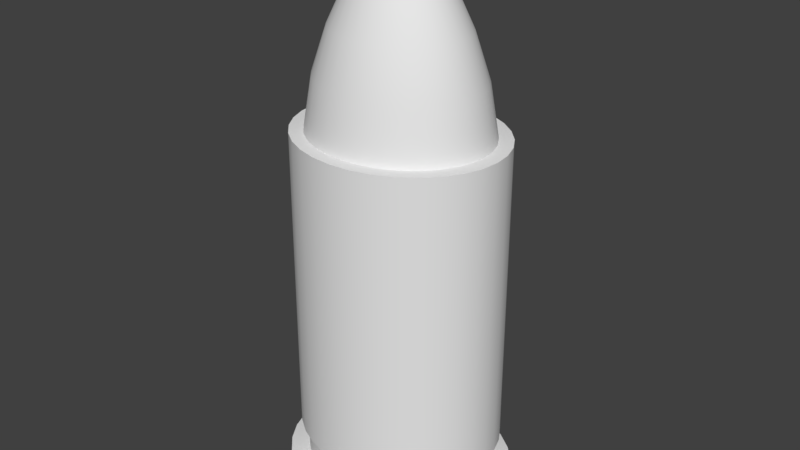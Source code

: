 # Source: bullet.blend  (saved by Blender 2.79.0; exported with 4.5.12 LTS)
import bpy
from mathutils import Matrix  # noqa: F401  (used for matrix-valued properties, if any)

bpy.ops.wm.read_factory_settings(use_empty=True)
scene = bpy.context.scene
scene.name = 'Scene'

# ---- collections
col_collection_1 = bpy.data.collections.new('Collection 1'); scene.collection.children.link(col_collection_1)

# ---- world
world_world = bpy.data.worlds.new('World'); scene.world = world_world
world_world.color = (0.05088, 0.05088, 0.05088)
world_world.use_sun_shadow = False
world_world.sun_shadow_jitter_overblur = 0.0
world_world.cycles.sampling_method = 'MANUAL'

# ---- meshes
me_cylinder_001 = bpy.data.meshes.new('Cylinder.001')
me_cylinder_001.from_pydata([(-1.297, 0.08593, -2.384e-07), (1.346, 0.5062, 0.0), (-1.297, 0.08428, -0.01927), (1.346, 0.4965, -0.1135), (-1.297, 0.07939, -0.03781), (1.346, 0.4677, -0.2227), (-1.297, 0.07145, -0.05488), (1.346, 0.4209, -0.3233), (-1.297, 0.06077, -0.06985), (1.346, 0.3579, -0.4115), (-1.297, 0.04774, -0.08214), (1.346, 0.2812, -0.4839), (-1.297, 0.03289, -0.09127), (1.346, 0.1937, -0.5376), (-1.297, 0.01677, -0.09689), (1.346, 0.09876, -0.5708), (-1.297, 1.611e-07, -0.09879), (1.346, 2.449e-07, -0.5819), (-1.297, -0.01676, -0.09689), (1.346, -0.09876, -0.5708), (-1.297, -0.03289, -0.09127), (1.346, -0.1937, -0.5376), (-1.297, -0.04774, -0.08214), (1.346, -0.2812, -0.4839), (-1.297, -0.06076, -0.06985), (1.346, -0.3579, -0.4115), (-1.297, -0.07145, -0.05488), (1.346, -0.4209, -0.3233), (-1.297, -0.07939, -0.03781), (1.346, -0.4677, -0.2227), (-1.297, -0.08428, -0.01927), (1.346, -0.4965, -0.1135), (-1.297, -0.08593, -2.384e-07), (1.346, -0.5062, 0.0), (-1.297, -0.08428, 0.01927), (1.346, -0.4965, 0.1135), (-1.297, -0.07939, 0.0378), (1.346, -0.4677, 0.2227), (-1.297, -0.07145, 0.05488), (1.346, -0.4209, 0.3233), (-1.297, -0.06076, 0.06985), (1.346, -0.3579, 0.4115), (-1.297, -0.04774, 0.08214), (1.346, -0.2812, 0.4839), (-1.297, -0.03289, 0.09127), (1.346, -0.1937, 0.5376), (-1.297, -0.01676, 0.09689), (1.346, -0.09876, 0.5708), (-1.297, 2.162e-07, 0.09879), (1.346, 5.594e-07, 0.5819), (-1.297, 0.01677, 0.09689), (1.346, 0.09876, 0.5708), (-1.297, 0.03289, 0.09127), (1.346, 0.1937, 0.5376), (-1.297, 0.04774, 0.08214), (1.346, 0.2812, 0.4839), (-1.297, 0.06077, 0.06985), (1.346, 0.3579, 0.4115), (-1.297, 0.07145, 0.05488), (1.346, 0.4209, 0.3233), (-1.297, 0.07939, 0.0378), (1.346, 0.4677, 0.2227), (-1.297, 0.08428, 0.01927), (1.346, 0.4965, 0.1135), (-0.4552, 0.3897, 0.0), (-0.4552, 0.3822, -0.08739), (-0.4552, 0.36, -0.1714), (-0.4552, 0.324, -0.2489), (-0.4552, 0.2755, -0.3167), (-0.4552, 0.2165, -0.3724), (-0.4552, 0.1491, -0.4138), (-0.4552, 0.07602, -0.4393), (-0.4552, 1.738e-07, -0.4479), (-0.4552, -0.07602, -0.4393), (-0.4552, -0.1491, -0.4138), (-0.4552, -0.2165, -0.3724), (-0.4552, -0.2755, -0.3167), (-0.4552, -0.324, -0.2489), (-0.4552, -0.36, -0.1714), (-0.4552, -0.3822, -0.08739), (-0.4552, -0.3897, 0.0), (-0.4552, -0.3822, 0.08739), (-0.4552, -0.36, 0.1714), (-0.4552, -0.324, 0.2489), (-0.4552, -0.2755, 0.3167), (-0.4552, -0.2165, 0.3724), (-0.4552, -0.1491, 0.4138), (-0.4552, -0.07602, 0.4393), (-0.4552, 4.159e-07, 0.4479), (-0.4552, 0.07602, 0.4393), (-0.4552, 0.1491, 0.4138), (-0.4552, 0.2165, 0.3724), (-0.4552, 0.2755, 0.3167), (-0.4552, 0.324, 0.2489), (-0.4552, 0.36, 0.1714), (-0.4552, 0.3822, 0.08739), (-0.4543, 0.4509, 0.0), (-0.4543, 0.4422, -0.1011), (-0.4543, 0.4166, -0.1984), (-0.4543, 0.3749, -0.288), (-0.4543, 0.3188, -0.3665), (-0.4543, 0.2505, -0.431), (-0.4543, 0.1725, -0.4789), (-0.4543, 0.08796, -0.5084), (-0.4543, 1.671e-07, -0.5183), (-0.4543, -0.08796, -0.5084), (-0.4543, -0.1725, -0.4789), (-0.4543, -0.2505, -0.431), (-0.4543, -0.3188, -0.3665), (-0.4543, -0.3749, -0.288), (-0.4543, -0.4166, -0.1984), (-0.4543, -0.4422, -0.1011), (-0.4543, -0.4509, 0.0), (-0.4543, -0.4422, 0.1011), (-0.4543, -0.4166, 0.1984), (-0.4543, -0.3749, 0.288), (-0.4543, -0.3188, 0.3665), (-0.4543, -0.2505, 0.431), (-0.4543, -0.1725, 0.4789), (-0.4543, -0.08796, 0.5084), (-0.4543, 4.472e-07, 0.5183), (-0.4543, 0.08796, 0.5084), (-0.4543, 0.1725, 0.4789), (-0.4543, 0.2505, 0.431), (-0.4543, 0.3188, 0.3665), (-0.4543, 0.3749, 0.288), (-0.4543, 0.4166, 0.1984), (-0.4543, 0.4422, 0.1011), (1.121, 0.419, 0.0), (1.121, 0.411, -0.09398), (1.121, 0.3871, -0.1843), (1.121, 0.3484, -0.2676), (1.121, 0.2963, -0.3406), (1.121, 0.2328, -0.4005), (1.121, 0.1604, -0.445), (1.121, 0.08175, -0.4724), (1.121, 2.446e-07, -0.4817), (1.121, -0.08175, -0.4724), (1.121, -0.1604, -0.445), (1.121, -0.2328, -0.4005), (1.121, -0.2963, -0.3406), (1.121, -0.3484, -0.2676), (1.121, -0.3871, -0.1843), (1.121, -0.411, -0.09398), (1.121, -0.419, 0.0), (1.121, -0.411, 0.09397), (1.121, -0.3871, 0.1843), (1.121, -0.3484, 0.2676), (1.121, -0.2963, 0.3406), (1.121, -0.2328, 0.4005), (1.121, -0.1604, 0.445), (1.121, -0.08175, 0.4724), (1.121, 5.05e-07, 0.4817), (1.121, 0.08175, 0.4724), (1.121, 0.1604, 0.445), (1.121, 0.2328, 0.4005), (1.121, 0.2963, 0.3406), (1.121, 0.3484, 0.2676), (1.121, 0.3871, 0.1843), (1.121, 0.411, 0.09397), (1.078, 0.4422, -0.1011), (1.078, 0.4166, -0.1984), (1.078, 0.3749, -0.288), (1.078, 0.3188, -0.3665), (1.078, 0.2505, -0.431), (1.078, 0.1725, -0.4789), (1.078, 0.08796, -0.5084), (1.078, 2.346e-07, -0.5183), (1.078, -0.08796, -0.5084), (1.078, -0.1725, -0.4789), (1.078, -0.2505, -0.431), (1.078, -0.3188, -0.3665), (1.078, -0.3749, -0.288), (1.078, -0.4166, -0.1984), (1.078, -0.4422, -0.1011), (1.078, -0.4509, 0.0), (1.078, -0.4422, 0.1011), (1.078, -0.4166, 0.1984), (1.078, -0.3749, 0.288), (1.078, -0.3188, 0.3665), (1.078, -0.2505, 0.431), (1.078, -0.1725, 0.4789), (1.078, -0.08796, 0.5084), (1.078, 5.148e-07, 0.5183), (1.078, 0.08796, 0.5084), (1.078, 0.1725, 0.4789), (1.078, 0.2505, 0.431), (1.078, 0.3188, 0.3665), (1.078, 0.3749, 0.288), (1.078, 0.4166, 0.1984), (1.078, 0.4422, 0.1011), (1.078, 0.4509, 0.0), (1.27, 0.5062, 0.0), (1.27, 0.4965, -0.1135), (1.27, 0.4677, -0.2227), (1.27, 0.4209, -0.3233), (1.27, 0.3579, -0.4115), (1.27, 0.2812, -0.4839), (1.27, 0.1937, -0.5376), (1.27, 0.09876, -0.5708), (1.27, 2.4e-07, -0.5819), (1.27, -0.09876, -0.5708), (1.27, -0.1937, -0.5376), (1.27, -0.2812, -0.4839), (1.27, -0.3579, -0.4115), (1.27, -0.4209, -0.3233), (1.27, -0.4677, -0.2227), (1.27, -0.4965, -0.1135), (1.27, -0.5062, 0.0), (1.27, -0.4965, 0.1135), (1.27, -0.4677, 0.2227), (1.27, -0.4209, 0.3233), (1.27, -0.3579, 0.4115), (1.27, -0.2812, 0.4839), (1.27, -0.1937, 0.5376), (1.27, -0.09876, 0.5708), (1.27, 5.546e-07, 0.5819), (1.27, 0.09876, 0.5708), (1.27, 0.1937, 0.5376), (1.27, 0.2812, 0.4839), (1.27, 0.3579, 0.4115), (1.27, 0.4209, 0.3233), (1.27, 0.4677, 0.2227), (1.27, 0.4965, 0.1135), (1.252, 0.411, -0.09398), (1.252, 0.3871, -0.1843), (1.252, 0.3484, -0.2676), (1.252, 0.2963, -0.3406), (1.252, 0.2328, -0.4005), (1.252, 0.1604, -0.445), (1.252, 0.08175, -0.4724), (1.252, 2.494e-07, -0.4817), (1.252, -0.08175, -0.4724), (1.252, -0.1604, -0.445), (1.252, -0.2328, -0.4005), (1.252, -0.2963, -0.3406), (1.252, -0.3484, -0.2676), (1.252, -0.3871, -0.1843), (1.252, -0.411, -0.09398), (1.252, -0.419, 0.0), (1.252, -0.411, 0.09397), (1.252, -0.3871, 0.1843), (1.252, -0.3484, 0.2676), (1.252, -0.2963, 0.3406), (1.252, -0.2328, 0.4005), (1.252, -0.1604, 0.445), (1.252, -0.08175, 0.4724), (1.252, 5.098e-07, 0.4817), (1.252, 0.08175, 0.4724), (1.252, 0.1604, 0.445), (1.252, 0.2328, 0.4005), (1.252, 0.2963, 0.3406), (1.252, 0.3484, 0.2676), (1.252, 0.3871, 0.1843), (1.252, 0.411, 0.09397), (1.252, 0.419, 0.0), (-0.7101, 0.3441, -0.07869), (-0.9291, 0.2798, -0.06397), (-1.125, 0.1977, -0.04522), (-0.7101, 0.3241, -0.1543), (-0.9291, 0.2635, -0.1255), (-1.125, 0.1863, -0.0887), (-0.7101, 0.2917, -0.2241), (-0.9291, 0.2372, -0.1822), (-1.125, 0.1676, -0.1288), (-0.7101, 0.2481, -0.2852), (-0.9291, 0.2017, -0.2319), (-1.125, 0.1426, -0.1639), (-0.7101, 0.1949, -0.3354), (-0.9291, 0.1585, -0.2727), (-1.125, 0.112, -0.1927), (-0.7101, 0.1343, -0.3726), (-0.9291, 0.1092, -0.303), (-1.125, 0.07716, -0.2141), (-0.7101, 0.06845, -0.3956), (-0.9291, 0.05565, -0.3216), (-1.125, 0.03933, -0.2273), (-0.7101, 1.647e-07, -0.4033), (-0.9291, 1.591e-07, -0.3279), (-1.125, 1.587e-07, -0.2318), (-0.7101, -0.06845, -0.3956), (-0.9291, -0.05565, -0.3216), (-1.125, -0.03933, -0.2273), (-0.7101, -0.1343, -0.3726), (-0.9291, -0.1092, -0.303), (-1.125, -0.07716, -0.2141), (-0.7101, -0.1949, -0.3354), (-0.9291, -0.1585, -0.2727), (-1.125, -0.112, -0.1927), (-0.7101, -0.2481, -0.2852), (-0.9291, -0.2017, -0.2319), (-1.125, -0.1426, -0.1639), (-0.7101, -0.2917, -0.2241), (-0.9291, -0.2372, -0.1822), (-1.125, -0.1676, -0.1288), (-0.7101, -0.3241, -0.1543), (-0.9291, -0.2635, -0.1255), (-1.125, -0.1863, -0.0887), (-0.7101, -0.3441, -0.07869), (-0.9291, -0.2798, -0.06397), (-1.125, -0.1977, -0.04522), (-0.7101, -0.3509, 0.0), (-0.9291, -0.2852, 0.0), (-1.125, -0.2016, -2.384e-07), (-0.7101, -0.3441, 0.07869), (-0.9291, -0.2798, 0.06397), (-1.125, -0.1977, 0.04522), (-0.7101, -0.3241, 0.1543), (-0.9291, -0.2635, 0.1255), (-1.125, -0.1863, 0.0887), (-0.7101, -0.2917, 0.2241), (-0.9291, -0.2372, 0.1822), (-1.125, -0.1676, 0.1288), (-0.7101, -0.2481, 0.2852), (-0.9291, -0.2017, 0.2319), (-1.125, -0.1426, 0.1639), (-0.7101, -0.1949, 0.3354), (-0.9291, -0.1585, 0.2727), (-1.125, -0.112, 0.1927), (-0.7101, -0.1343, 0.3726), (-0.9291, -0.1092, 0.303), (-1.125, -0.07716, 0.2141), (-0.7101, -0.06845, 0.3956), (-0.9291, -0.05565, 0.3216), (-1.125, -0.03933, 0.2273), (-0.7101, 3.827e-07, 0.4033), (-0.9291, 3.364e-07, 0.3279), (-1.125, 2.848e-07, 0.2318), (-0.7101, 0.06845, 0.3956), (-0.9291, 0.05565, 0.3216), (-1.125, 0.03933, 0.2273), (-0.7101, 0.1343, 0.3726), (-0.9291, 0.1092, 0.303), (-1.125, 0.07716, 0.2141), (-0.7101, 0.1949, 0.3354), (-0.9291, 0.1585, 0.2727), (-1.125, 0.112, 0.1927), (-0.7101, 0.2481, 0.2852), (-0.9291, 0.2017, 0.2319), (-1.125, 0.1426, 0.1639), (-0.7101, 0.2917, 0.2241), (-0.9291, 0.2372, 0.1822), (-1.125, 0.1676, 0.1288), (-0.7101, 0.3241, 0.1543), (-0.9291, 0.2635, 0.1255), (-1.125, 0.1863, 0.0887), (-0.7101, 0.3441, 0.07869), (-0.9291, 0.2798, 0.06397), (-1.125, 0.1977, 0.04522), (-1.125, 0.2016, -2.384e-07), (-0.9291, 0.2852, 0.0), (-0.7101, 0.3509, 0.0), (-1.239, 0.1321, -0.0302), (-1.239, 0.1244, -0.05925), (-1.239, 0.112, -0.08601), (-1.239, 0.09523, -0.1095), (-1.239, 0.07482, -0.1287), (-1.239, 0.05154, -0.143), (-1.239, 0.02627, -0.1518), (-1.239, 1.589e-07, -0.1548), (-1.239, -0.02627, -0.1518), (-1.239, -0.05154, -0.143), (-1.239, -0.07482, -0.1287), (-1.239, -0.09523, -0.1095), (-1.239, -0.112, -0.08601), (-1.239, -0.1244, -0.05925), (-1.239, -0.1321, -0.0302), (-1.239, -0.1347, -2.384e-07), (-1.239, -0.1321, 0.0302), (-1.239, -0.1244, 0.05925), (-1.239, -0.112, 0.08601), (-1.239, -0.09523, 0.1095), (-1.239, -0.07482, 0.1287), (-1.239, -0.05154, 0.143), (-1.239, -0.02627, 0.1518), (-1.239, 2.446e-07, 0.1548), (-1.239, 0.02627, 0.1518), (-1.239, 0.05154, 0.143), (-1.239, 0.07482, 0.1287), (-1.239, 0.09523, 0.1095), (-1.239, 0.112, 0.08601), (-1.239, 0.1244, 0.05925), (-1.239, 0.1321, 0.0302), (-1.239, 0.1347, -2.384e-07), (-1.346, 1.729e-07, -2.384e-07)], [], [(192, 1, 3, 193), (193, 3, 5, 194), (194, 5, 7, 195), (195, 7, 9, 196), (196, 9, 11, 197), (197, 11, 13, 198), (198, 13, 15, 199), (199, 15, 17, 200), (200, 17, 19, 201), (201, 19, 21, 202), (202, 21, 23, 203), (203, 23, 25, 204), (204, 25, 27, 205), (205, 27, 29, 206), (206, 29, 31, 207), (207, 31, 33, 208), (208, 33, 35, 209), (209, 35, 37, 210), (210, 37, 39, 211), (211, 39, 41, 212), (212, 41, 43, 213), (213, 43, 45, 214), (214, 45, 47, 215), (215, 47, 49, 216), (216, 49, 51, 217), (217, 51, 53, 218), (218, 53, 55, 219), (219, 55, 57, 220), (220, 57, 59, 221), (221, 59, 61, 222), (3, 1, 63, 61, 59, 57, 55, 53, 51, 49, 47, 45, 43, 41, 39, 37, 35, 33, 31, 29, 27, 25, 23, 21, 19, 17, 15, 13, 11, 9, 7, 5), (222, 61, 63, 223), (223, 63, 1, 192), (346, 95, 64, 351), (343, 94, 95, 346), (340, 93, 94, 343), (337, 92, 93, 340), (334, 91, 92, 337), (331, 90, 91, 334), (328, 89, 90, 331), (325, 88, 89, 328), (322, 87, 88, 325), (319, 86, 87, 322), (316, 85, 86, 319), (313, 84, 85, 316), (310, 83, 84, 313), (307, 82, 83, 310), (304, 81, 82, 307), (301, 80, 81, 304), (298, 79, 80, 301), (295, 78, 79, 298), (292, 77, 78, 295), (289, 76, 77, 292), (286, 75, 76, 289), (283, 74, 75, 286), (280, 73, 74, 283), (277, 72, 73, 280), (274, 71, 72, 277), (271, 70, 71, 274), (268, 69, 70, 271), (265, 68, 69, 268), (262, 67, 68, 265), (259, 66, 67, 262), (256, 65, 66, 259), (351, 64, 65, 256), (95, 127, 96, 64), (94, 126, 127, 95), (93, 125, 126, 94), (92, 124, 125, 93), (91, 123, 124, 92), (90, 122, 123, 91), (89, 121, 122, 90), (88, 120, 121, 89), (87, 119, 120, 88), (86, 118, 119, 87), (85, 117, 118, 86), (84, 116, 117, 85), (83, 115, 116, 84), (82, 114, 115, 83), (81, 113, 114, 82), (80, 112, 113, 81), (79, 111, 112, 80), (78, 110, 111, 79), (77, 109, 110, 78), (76, 108, 109, 77), (75, 107, 108, 76), (74, 106, 107, 75), (73, 105, 106, 74), (72, 104, 105, 73), (71, 103, 104, 72), (70, 102, 103, 71), (69, 101, 102, 70), (68, 100, 101, 69), (67, 99, 100, 68), (66, 98, 99, 67), (65, 97, 98, 66), (64, 96, 97, 65), (190, 159, 128, 191), (189, 158, 159, 190), (188, 157, 158, 189), (187, 156, 157, 188), (186, 155, 156, 187), (185, 154, 155, 186), (184, 153, 154, 185), (183, 152, 153, 184), (182, 151, 152, 183), (181, 150, 151, 182), (180, 149, 150, 181), (179, 148, 149, 180), (178, 147, 148, 179), (177, 146, 147, 178), (176, 145, 146, 177), (175, 144, 145, 176), (174, 143, 144, 175), (173, 142, 143, 174), (172, 141, 142, 173), (171, 140, 141, 172), (170, 139, 140, 171), (169, 138, 139, 170), (168, 137, 138, 169), (167, 136, 137, 168), (166, 135, 136, 167), (165, 134, 135, 166), (164, 133, 134, 165), (163, 132, 133, 164), (162, 131, 132, 163), (161, 130, 131, 162), (160, 129, 130, 161), (191, 128, 129, 160), (96, 191, 160, 97), (97, 160, 161, 98), (98, 161, 162, 99), (99, 162, 163, 100), (100, 163, 164, 101), (101, 164, 165, 102), (102, 165, 166, 103), (103, 166, 167, 104), (104, 167, 168, 105), (105, 168, 169, 106), (106, 169, 170, 107), (107, 170, 171, 108), (108, 171, 172, 109), (109, 172, 173, 110), (110, 173, 174, 111), (111, 174, 175, 112), (112, 175, 176, 113), (113, 176, 177, 114), (114, 177, 178, 115), (115, 178, 179, 116), (116, 179, 180, 117), (117, 180, 181, 118), (118, 181, 182, 119), (119, 182, 183, 120), (120, 183, 184, 121), (121, 184, 185, 122), (122, 185, 186, 123), (123, 186, 187, 124), (124, 187, 188, 125), (125, 188, 189, 126), (126, 189, 190, 127), (127, 190, 191, 96), (254, 223, 192, 255), (253, 222, 223, 254), (252, 221, 222, 253), (251, 220, 221, 252), (250, 219, 220, 251), (249, 218, 219, 250), (248, 217, 218, 249), (247, 216, 217, 248), (246, 215, 216, 247), (245, 214, 215, 246), (244, 213, 214, 245), (243, 212, 213, 244), (242, 211, 212, 243), (241, 210, 211, 242), (240, 209, 210, 241), (239, 208, 209, 240), (238, 207, 208, 239), (237, 206, 207, 238), (236, 205, 206, 237), (235, 204, 205, 236), (234, 203, 204, 235), (233, 202, 203, 234), (232, 201, 202, 233), (231, 200, 201, 232), (230, 199, 200, 231), (229, 198, 199, 230), (228, 197, 198, 229), (227, 196, 197, 228), (226, 195, 196, 227), (225, 194, 195, 226), (224, 193, 194, 225), (255, 192, 193, 224), (128, 255, 224, 129), (129, 224, 225, 130), (130, 225, 226, 131), (131, 226, 227, 132), (132, 227, 228, 133), (133, 228, 229, 134), (134, 229, 230, 135), (135, 230, 231, 136), (136, 231, 232, 137), (137, 232, 233, 138), (138, 233, 234, 139), (139, 234, 235, 140), (140, 235, 236, 141), (141, 236, 237, 142), (142, 237, 238, 143), (143, 238, 239, 144), (144, 239, 240, 145), (145, 240, 241, 146), (146, 241, 242, 147), (147, 242, 243, 148), (148, 243, 244, 149), (149, 244, 245, 150), (150, 245, 246, 151), (151, 246, 247, 152), (152, 247, 248, 153), (153, 248, 249, 154), (154, 249, 250, 155), (155, 250, 251, 156), (156, 251, 252, 157), (157, 252, 253, 158), (158, 253, 254, 159), (159, 254, 255, 128), (383, 349, 258, 352), (349, 350, 257, 258), (350, 351, 256, 257), (352, 258, 261, 353), (258, 257, 260, 261), (257, 256, 259, 260), (353, 261, 264, 354), (261, 260, 263, 264), (260, 259, 262, 263), (354, 264, 267, 355), (264, 263, 266, 267), (263, 262, 265, 266), (355, 267, 270, 356), (267, 266, 269, 270), (266, 265, 268, 269), (356, 270, 273, 357), (270, 269, 272, 273), (269, 268, 271, 272), (357, 273, 276, 358), (273, 272, 275, 276), (272, 271, 274, 275), (358, 276, 279, 359), (276, 275, 278, 279), (275, 274, 277, 278), (359, 279, 282, 360), (279, 278, 281, 282), (278, 277, 280, 281), (360, 282, 285, 361), (282, 281, 284, 285), (281, 280, 283, 284), (361, 285, 288, 362), (285, 284, 287, 288), (284, 283, 286, 287), (362, 288, 291, 363), (288, 287, 290, 291), (287, 286, 289, 290), (363, 291, 294, 364), (291, 290, 293, 294), (290, 289, 292, 293), (364, 294, 297, 365), (294, 293, 296, 297), (293, 292, 295, 296), (365, 297, 300, 366), (297, 296, 299, 300), (296, 295, 298, 299), (366, 300, 303, 367), (300, 299, 302, 303), (299, 298, 301, 302), (367, 303, 306, 368), (303, 302, 305, 306), (302, 301, 304, 305), (368, 306, 309, 369), (306, 305, 308, 309), (305, 304, 307, 308), (369, 309, 312, 370), (309, 308, 311, 312), (308, 307, 310, 311), (370, 312, 315, 371), (312, 311, 314, 315), (311, 310, 313, 314), (371, 315, 318, 372), (315, 314, 317, 318), (314, 313, 316, 317), (372, 318, 321, 373), (318, 317, 320, 321), (317, 316, 319, 320), (373, 321, 324, 374), (321, 320, 323, 324), (320, 319, 322, 323), (374, 324, 327, 375), (324, 323, 326, 327), (323, 322, 325, 326), (375, 327, 330, 376), (327, 326, 329, 330), (326, 325, 328, 329), (376, 330, 333, 377), (330, 329, 332, 333), (329, 328, 331, 332), (377, 333, 336, 378), (333, 332, 335, 336), (332, 331, 334, 335), (378, 336, 339, 379), (336, 335, 338, 339), (335, 334, 337, 338), (379, 339, 342, 380), (339, 338, 341, 342), (338, 337, 340, 341), (380, 342, 345, 381), (342, 341, 344, 345), (341, 340, 343, 344), (381, 345, 348, 382), (345, 344, 347, 348), (344, 343, 346, 347), (382, 348, 349, 383), (348, 347, 350, 349), (347, 346, 351, 350), (62, 382, 383, 0), (60, 381, 382, 62), (58, 380, 381, 60), (56, 379, 380, 58), (54, 378, 379, 56), (52, 377, 378, 54), (50, 376, 377, 52), (48, 375, 376, 50), (46, 374, 375, 48), (44, 373, 374, 46), (42, 372, 373, 44), (40, 371, 372, 42), (38, 370, 371, 40), (36, 369, 370, 38), (34, 368, 369, 36), (32, 367, 368, 34), (30, 366, 367, 32), (28, 365, 366, 30), (26, 364, 365, 28), (24, 363, 364, 26), (22, 362, 363, 24), (20, 361, 362, 22), (18, 360, 361, 20), (16, 359, 360, 18), (14, 358, 359, 16), (12, 357, 358, 14), (10, 356, 357, 12), (8, 355, 356, 10), (6, 354, 355, 8), (4, 353, 354, 6), (2, 352, 353, 4), (0, 383, 352, 2), (52, 54, 384), (8, 10, 384), (26, 28, 384), (44, 46, 384), (0, 2, 384), (62, 0, 384), (18, 20, 384), (36, 38, 384), (54, 56, 384), (10, 12, 384), (28, 30, 384), (46, 48, 384), (2, 4, 384), (20, 22, 384), (38, 40, 384), (56, 58, 384), (12, 14, 384), (30, 32, 384), (48, 50, 384), (4, 6, 384), (22, 24, 384), (40, 42, 384), (58, 60, 384), (14, 16, 384), (32, 34, 384), (50, 52, 384), (6, 8, 384), (24, 26, 384), (42, 44, 384), (60, 62, 384), (16, 18, 384), (34, 36, 384)])
me_cylinder_001.polygons.foreach_set('use_smooth', [True] * 385)
me_cylinder_001.use_remesh_preserve_volume = False
me_cylinder_001.use_remesh_preserve_attributes = False
me_cylinder_001.use_mirror_vertex_groups = False
me_cylinder_001.update()

# ---- objects
ob_cylinder = bpy.data.objects.new('Cylinder', me_cylinder_001)

# ---- transforms, parenting, visibility, modifiers, constraints
ob_cylinder.location = (0.0, 0.0, 0.0)
ob_cylinder.rotation_euler = (0.0, 1.571, 0.0)
ob_cylinder.lineart.crease_threshold = 0.0
_m = ob_cylinder.modifiers.new('EdgeSplit', 'EDGE_SPLIT')
_m.split_angle = 0.5166

# ---- collection membership
col_collection_1.objects.link(ob_cylinder)

# ---- scene / render settings (as saved in the file)
scene.frame_start = 1; scene.frame_end = 250; scene.frame_set(33)
scene.render.engine = 'CYCLES'
scene.render.resolution_percentage = 50
scene.render.dither_intensity = 0.0
scene.render.film_transparent = True
scene.cycles.use_denoising = False
scene.cycles.samples = 128
scene.cycles.sampling_pattern = 'TABULATED_SOBOL'
scene.cycles.use_adaptive_sampling = False
scene.cycles.use_light_tree = False
scene.cycles.blur_glossy = 0.0
scene.cycles.sample_clamp_indirect = 0.0
scene.view_settings.view_transform = 'Standard'
bpy.context.view_layer.update()

# ---- added for rendering (the .blend has no active camera and no usable light): camera, sun
cam_auto = bpy.data.cameras.new('AutoCamera')
cam_auto.lens = 50.0
cam_auto.sensor_width = 36.0
cam_auto.clip_end = 1000.0
ob_auto_camera = bpy.data.objects.new('AutoCamera', cam_auto)
scene.collection.objects.link(ob_auto_camera)
ob_auto_camera.location = (2.87129, -3.44555, 2.29703)
ob_auto_camera.rotation_euler = (1.09748, -7.21219e-08, 0.694738)
scene.camera = ob_auto_camera
light_auto_sun = bpy.data.lights.new('AutoSun', 'SUN')
light_auto_sun.energy = 3.0
light_auto_sun.angle = 0.0523599
ob_auto_sun = bpy.data.objects.new('AutoSun', light_auto_sun)
scene.collection.objects.link(ob_auto_sun)
ob_auto_sun.rotation_euler = (0.872665, 0.174533, 0.523599)
bpy.context.view_layer.update()
